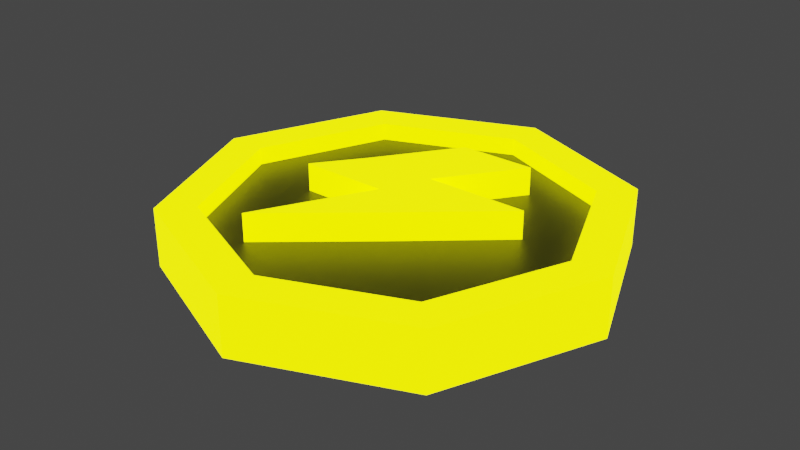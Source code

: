 # Source: PowerUp1_v2.blend  (saved by Blender 4.0.36; exported with 4.5.12 LTS)
import bpy
from mathutils import Matrix  # noqa: F401  (used for matrix-valued properties, if any)

bpy.ops.wm.read_factory_settings(use_empty=True)
scene = bpy.context.scene
scene.name = 'Scene'

# ---- collections
col_collection = bpy.data.collections.new('Collection'); scene.collection.children.link(col_collection)

# ---- materials (node trees are filled in below, after node groups)
mat_yellow_001 = bpy.data.materials.new('Yellow.001')
mat_dark_grey__inner_boost = bpy.data.materials.new('Dark grey (inner boost)')

# ---- material node trees
mat_yellow_001.use_nodes = True; mat_yellow_001.node_tree.nodes.clear()
_N = mat_yellow_001.node_tree.nodes; _L = mat_yellow_001.node_tree.links
n0 = _N.new('ShaderNodeBsdfPrincipled'); n0.name = 'Principled BSDF'; n0.location = (10, 300)
n0.inputs[0].default_value = (0.9866, 1.0, 0.0, 1.0)
n0.inputs[3].default_value = 1.45
n0.inputs[27].default_value = (0.9812, 1.0, 0.0, 1.0)
n0.inputs[28].default_value = 2.9
n1 = _N.new('ShaderNodeOutputMaterial'); n1.name = 'Material Output'; n1.location = (300, 300)
_L.new(n0.outputs[0], n1.inputs[0])
n1.is_active_output = True
mat_dark_grey__inner_boost.use_nodes = True; mat_dark_grey__inner_boost.node_tree.nodes.clear()
_N = mat_dark_grey__inner_boost.node_tree.nodes; _L = mat_dark_grey__inner_boost.node_tree.links
n0 = _N.new('ShaderNodeBsdfPrincipled'); n0.name = 'Principled BSDF'; n0.location = (10, 300)
n0.inputs[0].default_value = (0.02934, 0.02685, 0.02628, 1.0)
n0.inputs[3].default_value = 1.45
n1 = _N.new('ShaderNodeOutputMaterial'); n1.name = 'Material Output'; n1.location = (300, 300)
_L.new(n0.outputs[0], n1.inputs[0])
n1.is_active_output = True

# ---- world
world_world = bpy.data.worlds.new('World'); scene.world = world_world
world_world.use_nodes = True; world_world.node_tree.nodes.clear()
_N = world_world.node_tree.nodes; _L = world_world.node_tree.links
n0 = _N.new('ShaderNodeOutputWorld'); n0.name = 'World Output'; n0.location = (300, 300)
n1 = _N.new('ShaderNodeBackground'); n1.name = 'Background'; n1.location = (10, 300)
n1.inputs[0].default_value = (0.05088, 0.05088, 0.05088, 1.0)
_L.new(n1.outputs[0], n0.inputs[0])
n0.is_active_output = True
world_world.color = (0.05088, 0.05088, 0.05088)
world_world.use_sun_shadow = False
world_world.sun_shadow_jitter_overblur = 0.0

# ---- meshes
me_plane_021 = bpy.data.meshes.new('Plane.021')
me_plane_021.from_pydata([(1.278, 0.1267, -0.2537), (1.899, 0.1267, -0.2537), (0.7848, -0.1222, -0.2537), (0.7848, -0.1222, -0.2537), (2.607, 0.05523, -0.2537), (2.607, 0.05523, -0.2537), (0.8334, 0.04376, -0.2537), (1.261, -0.004921, -0.2537), (1.439, 0.04376, -0.2537), (1.54, -0.0392, -0.2537), (2.273, 0.04376, -0.2537), (0.5486, -0.004806, -0.2537), (1.278, 0.1267, 0.3498), (1.899, 0.1267, 0.3498), (0.7848, -0.1222, 0.3498), (0.7848, -0.1222, 0.3498), (1.261, -0.004921, 0.3498), (1.54, -0.0392, 0.3498), (0.8334, 0.04376, 0.3498), (0.5486, -0.004806, 0.3498), (1.439, 0.04376, 0.3498), (2.273, 0.04376, 0.3498), (0.1081, 0.1712, -0.06951), (-0.4143, 0.008996, -0.06951), (0.1081, -0.1532, -0.06951), (1.369, -0.2204, -0.06951), (2.63, -0.1532, -0.06951), (3.153, 0.008996, -0.06951), (2.63, 0.1712, -0.06951), (1.369, 0.2384, -0.06951), (-0.4143, 0.008996, -0.06951), (0.1081, 0.1712, -0.06951), (0.1081, -0.1532, -0.06951), (1.369, -0.2204, -0.06951), (2.63, -0.1532, -0.06951), (3.153, 0.008996, -0.06951), (2.63, 0.1712, -0.06951), (1.369, 0.2384, -0.06951), (-0.4143, 0.008996, 0.1231), (0.1081, 0.1712, 0.1231), (0.1081, -0.1532, 0.1231), (1.369, -0.2204, 0.1231), (2.63, -0.1532, 0.1231), (3.153, 0.008996, 0.1231), (2.63, 0.1712, 0.1231), (1.369, 0.2384, 0.1231), (-0.1007, 0.008996, -0.06951), (0.3298, 0.1427, -0.06951), (1.369, 0.1981, -0.06951), (2.409, 0.1427, -0.06951), (2.839, 0.008996, -0.06951), (2.409, -0.1247, -0.06951), (1.369, -0.1801, -0.06951), (0.3298, -0.1247, -0.06951), (-0.1007, 0.008996, 0.1231), (0.3298, -0.1247, 0.1231), (1.369, -0.1801, 0.1231), (2.409, -0.1247, 0.1231), (2.839, 0.008996, 0.1231), (2.409, 0.1427, 0.1231), (1.369, 0.1981, 0.1231), (0.3298, 0.1427, 0.1231), (-0.4143, 0.008996, -0.2109), (0.1081, 0.1712, -0.2109), (0.1081, -0.1532, -0.2109), (1.369, -0.2204, -0.2109), (2.63, -0.1532, -0.2109), (3.153, 0.008996, -0.2109), (2.63, 0.1712, -0.2109), (1.369, 0.2384, -0.2109), (3.153, 0.008996, -0.06951), (2.63, -0.1532, -0.06951), (-0.4143, 0.008996, 0.2644), (0.1081, 0.1712, 0.2644), (0.1081, -0.1532, 0.2644), (1.369, -0.2204, 0.2644), (2.63, -0.1532, 0.2644), (3.153, 0.008996, 0.2644), (2.63, 0.1712, 0.2644), (1.369, 0.2384, 0.2644), (-0.1007, 0.008996, -0.2109), (0.3298, 0.1427, -0.2109), (0.3298, -0.1247, -0.2109), (1.369, 0.1981, -0.2109), (2.409, 0.1427, -0.2109), (2.839, 0.008996, -0.2109), (2.409, -0.1247, -0.2109), (1.369, -0.1801, -0.2109), (0.3298, -0.1247, 0.2644), (-0.1007, 0.008996, 0.2644), (0.3298, 0.1427, 0.2644), (1.369, -0.1801, 0.2644), (2.409, -0.1247, 0.2644), (2.839, 0.008996, 0.2644), (2.409, 0.1427, 0.2644), (1.369, 0.1981, 0.2644)], [(10, 5), (4, 8), (5, 9), (4, 10)], [(0, 1, 8, 10, 9, 2, 3, 7, 11, 6), (12, 18, 19, 16, 15, 14, 17, 21, 20, 13), (0, 6, 18, 12), (9, 10, 21, 17), (7, 3, 15, 16), (11, 7, 16, 19), (10, 8, 20, 21), (2, 9, 17, 14), (1, 0, 12, 13), (8, 1, 13, 20), (6, 11, 19, 18), (3, 2, 14, 15), (46, 47, 48, 49, 50, 51, 52, 53), (36, 37, 45, 44), (22, 23, 30, 31), (29, 22, 31, 37), (27, 28, 36, 35), (25, 26, 34, 33), (23, 24, 32, 30), (28, 29, 37, 36), (50, 49, 84, 85), (24, 25, 33, 32), (54, 55, 56, 57, 58, 59, 60, 61), (34, 35, 43, 42), (32, 33, 41, 40), (31, 30, 38, 39), (37, 31, 39, 45), (35, 36, 44, 43), (33, 34, 42, 41), (30, 32, 40, 38), (54, 61, 90, 89), (44, 45, 79, 78), (26, 25, 65, 66), (49, 48, 83, 84), (55, 54, 89, 88), (43, 44, 78, 77), (25, 24, 64, 65), (48, 47, 81, 83), (42, 43, 77, 76), (24, 23, 62, 64), (46, 53, 82, 80), (41, 42, 76, 75), (23, 22, 63, 62), (47, 46, 80, 81), (40, 41, 75, 74), (35, 34, 71, 70), (66, 67, 70, 71), (62, 63, 81, 80), (63, 69, 83, 81), (69, 68, 84, 83), (68, 67, 85, 84), (67, 66, 86, 85), (66, 65, 87, 86), (65, 64, 82, 87), (64, 62, 80, 82), (72, 74, 88, 89), (74, 75, 91, 88), (75, 76, 92, 91), (76, 77, 93, 92), (77, 78, 94, 93), (78, 79, 95, 94), (79, 73, 90, 95), (73, 72, 89, 90), (45, 39, 73, 79), (56, 55, 88, 91), (51, 50, 85, 86), (28, 27, 67, 68), (57, 56, 91, 92), (52, 51, 86, 87), (29, 28, 68, 69), (58, 57, 92, 93), (27, 35, 70, 67), (53, 52, 87, 82), (22, 29, 69, 63), (59, 58, 93, 94), (34, 26, 66, 71), (60, 59, 94, 95), (61, 60, 95, 90), (39, 38, 72, 73), (38, 40, 74, 72)])
me_plane_021.polygons.foreach_set('material_index', [0, 0, 0, 0, 0, 0, 0, 0, 0, 0, 0, 0, 1, 0, 0, 0, 0, 0, 0, 0, 0, 0, 1, 0, 0, 0, 0, 0, 0, 0, 0, 0, 0, 0, 0, 0, 0, 0, 0, 0, 0, 0, 0, 0, 0, 0, 0, 0, 0, 0, 0, 0, 0, 0, 0, 0, 0, 0, 0, 0, 0, 0, 0, 0, 0, 0, 0, 0, 0, 0, 0, 0, 0, 0, 0, 0, 0, 0, 0, 0])
_uv = me_plane_021.uv_layers.new(name='UVMap')
_uv.uv.foreach_set('vector', [0.0, 0.0, 0.0, 0.0, 0.0, 0.0, 0.0, 0.0, 0.0, 0.0, 0.0, 0.0, 0.0, 0.0, 0.0, 0.0, 0.0, 0.0, 0.0, 0.0, 0.0, 0.0, 0.0, 0.0, 0.0, 0.0, 0.0, 0.0, 0.0, 0.0, 0.0, 0.0, 0.0, 0.0, 0.0, 0.0, 0.0, 0.0, 0.0, 0.0, 0.0, 0.0, 0.0, 0.0, 0.0, 0.0, 0.0, 0.0, 0.0, 0.0, 0.0, 0.0, 0.0, 0.0, 0.0, 0.0, 0.0, 0.0, 0.0, 0.0, 0.0, 0.0, 0.0, 0.0, 0.0, 0.0, 0.0, 0.0, 0.0, 0.0, 0.0, 0.0, 0.0, 0.0, 0.0, 0.0, 0.0, 0.0, 0.0, 0.0, 0.0, 0.0, 0.0, 0.0, 0.0, 0.0, 0.0, 0.0, 0.0, 0.0, 0.0, 0.0, 0.0, 0.0, 0.0, 0.0, 0.0, 0.0, 0.0, 0.0, 0.0, 0.0, 0.0, 0.0, 0.0, 0.0, 0.0, 0.0, 0.0, 0.0, 0.0, 0.0, 0.0, 0.0, 0.0, 0.0, 0.0, 0.0, 0.0, 0.0, 0.0, 0.0, 0.0, 0.0, 0.0, 0.0, 0.0, 0.0, 0.0, 0.0, 0.0, 0.0, 0.0, 0.0, 0.0, 0.0, 0.0, 0.0, 0.0, 0.0, 0.0, 0.0, 0.0, 0.0, 0.0, 0.0, 0.0, 0.0, 0.0, 0.0, 0.0, 0.0, 0.0, 0.0, 0.0, 0.0, 0.0, 0.0, 0.0, 0.0, 0.0, 0.0, 0.0, 0.0, 0.0, 0.0, 0.0, 0.0, 0.0, 0.0, 0.0, 0.0, 0.0, 0.0, 0.0, 0.0, 0.0, 0.0, 0.0, 0.0, 0.0, 0.0, 0.0, 0.0, 0.0, 0.0, 0.0, 0.0, 0.0, 0.0, 0.0, 0.0, 0.0, 0.0, 0.0, 0.0, 0.0, 0.0, 0.0, 0.0, 0.0, 0.0, 0.0, 0.0, 0.0, 0.0, 0.0, 0.0, 0.0, 0.0, 0.0, 0.0, 0.0, 0.0, 0.0, 0.0, 0.0, 0.0, 0.0, 0.0, 0.0, 0.0, 0.0, 0.0, 0.0, 0.0, 0.0, 0.0, 0.0, 0.0, 0.0, 0.0, 0.0, 0.0, 0.0, 0.0, 0.0, 0.0, 0.0, 0.0, 0.0, 0.0, 0.0, 0.0, 0.0, 0.0, 0.0, 0.0, 0.0, 0.0, 0.0, 0.0, 0.0, 0.0, 0.0, 0.0, 0.0, 0.0, 0.0, 0.0, 0.0, 0.0, 0.0, 0.0, 0.0, 0.0, 0.0, 0.0, 0.0, 0.0, 0.0, 0.0, 0.0, 0.0, 0.0, 0.0, 0.0, 0.0, 0.0, 0.0, 0.0, 0.0, 0.0, 0.0, 0.0, 0.0, 0.0, 0.0, 0.0, 0.0, 0.0, 0.0, 0.0, 0.0, 0.0, 0.0, 0.0, 0.0, 0.0, 0.0, 0.0, 0.0, 0.0, 0.0, 0.0, 0.0, 0.0, 0.0, 0.0, 0.0, 0.0, 0.0, 0.0, 0.0, 0.0, 0.0, 0.0, 0.0, 0.0, 0.0, 0.0, 0.0, 0.0, 0.0, 0.0, 0.0, 0.0, 0.0, 0.0, 0.0, 0.0, 0.0, 0.0, 0.0, 0.0, 0.0, 0.0, 0.0, 0.0, 0.0, 0.0, 0.0, 0.0, 0.0, 0.0, 0.0, 0.0, 0.0, 0.0, 0.0, 0.0, 0.0, 0.0, 0.0, 0.0, 0.0, 0.0, 0.0, 0.0, 0.0, 0.0, 0.0, 0.0, 0.0, 0.0, 0.0, 0.0, 0.0, 0.0, 0.0, 0.0, 0.0, 0.0, 0.0, 0.0, 0.0, 0.0, 0.0, 0.0, 0.0, 0.0, 0.0, 0.0, 0.0, 0.0, 0.0, 0.0, 0.0, 0.0, 0.0, 0.0, 0.0, 0.0, 0.0, 0.0, 0.0, 0.0, 0.0, 0.0, 0.0, 0.0, 0.0, 0.0, 0.0, 0.0, 0.0, 0.0, 0.0, 0.0, 0.0, 0.0, 0.0, 0.0, 0.0, 0.0, 0.0, 0.0, 0.0, 0.0, 0.0, 0.0, 0.0, 0.0, 0.0, 0.0, 0.0, 0.0, 0.0, 0.0, 0.0, 0.0, 0.0, 0.0, 0.0, 0.0, 0.0, 0.0, 0.0, 0.0, 0.0, 0.0, 0.0, 0.0, 0.0, 0.0, 0.0, 0.0, 0.0, 0.0, 0.0, 0.0, 0.0, 0.0, 0.0, 0.0, 0.0, 0.0, 0.0, 0.0, 0.0, 0.0, 0.0, 0.0, 0.0, 0.0, 0.0, 0.0, 0.0, 0.0, 0.0, 0.0, 0.0, 0.0, 0.0, 0.0, 0.0, 0.0, 0.0, 0.0, 0.0, 0.0, 0.0, 0.0, 0.0, 0.0, 0.0, 0.0, 0.0, 0.0, 0.0, 0.0, 0.0, 0.0, 0.0, 0.0, 0.0, 0.0, 0.0, 0.0, 0.0, 0.0, 0.0, 0.0, 0.0, 0.0, 0.0, 0.0, 0.0, 0.0, 0.0, 0.0, 0.0, 0.0, 0.0, 0.0, 0.0, 0.0, 0.0, 0.0, 0.0, 0.0, 0.0, 0.0, 0.0, 0.0, 0.0, 0.0, 0.0, 0.0, 0.0, 0.0, 0.0, 0.0, 0.0, 0.0, 0.0, 0.0, 0.0, 0.0, 0.0, 0.0, 0.0, 0.0, 0.0, 0.0, 0.0, 0.0, 0.0, 0.0, 0.0, 0.0, 0.0, 0.0, 0.0, 0.0, 0.0, 0.0, 0.0, 0.0, 0.0, 0.0, 0.0, 0.0, 0.0, 0.0, 0.0, 0.0, 0.0, 0.0, 0.0, 0.0, 0.0, 0.0, 0.0, 0.0, 0.0, 0.0, 0.0, 0.0, 0.0, 0.0, 0.0, 0.0, 0.0, 0.0, 0.0, 0.0, 0.0, 0.0, 0.0, 0.0, 0.0, 0.0, 0.0, 0.0, 0.0, 0.0, 0.0, 0.0, 0.0, 0.0, 0.0, 0.0, 0.0, 0.0, 0.0, 0.0, 0.0, 0.0, 0.0, 0.0, 0.0, 0.0, 0.0, 0.0, 0.0, 0.0, 0.0, 0.0, 0.0, 0.0, 0.0, 0.0, 0.0, 0.0, 0.0, 0.0, 0.0, 0.0, 0.0, 0.0, 0.0, 0.0, 0.0, 0.0, 0.0, 0.0, 0.0, 0.0, 0.0, 0.0, 0.0, 0.0, 0.0, 0.0, 0.0, 0.0, 0.0, 0.0, 0.0, 0.0, 0.0, 0.0, 0.0, 0.0, 0.0, 0.0, 0.0, 0.0, 0.0, 0.0, 0.0, 0.0, 0.0, 0.0, 0.0, 0.0, 0.0, 0.0, 0.0, 0.0, 0.0, 0.0, 0.0, 0.0, 0.0, 0.0, 0.0, 0.0, 0.0])
me_plane_021.materials.append(mat_yellow_001)
me_plane_021.materials.append(mat_dark_grey__inner_boost)
me_plane_021.update()

# ---- objects
ob_plane_016 = bpy.data.objects.new('Plane.016', me_plane_021)

# ---- transforms, parenting, visibility, modifiers, constraints
ob_plane_016.location = (-1.384, -0.1797, 0.08597)
ob_plane_016.scale = (1.0, 7.774, 1.0)

# ---- collection membership
col_collection.objects.link(ob_plane_016)

# ---- scene / render settings (as saved in the file)
scene.frame_start = 1; scene.frame_end = 250; scene.frame_set(1)
scene.render.engine = 'CYCLES'
scene.cycles.sampling_pattern = 'TABULATED_SOBOL'
scene.view_settings.view_transform = 'Filmic'
bpy.context.view_layer.update()

# ---- added for rendering (the .blend has no active camera): camera
cam_auto = bpy.data.cameras.new('AutoCamera')
cam_auto.lens = 50.0
cam_auto.sensor_width = 36.0
cam_auto.clip_end = 1000.0
ob_auto_camera = bpy.data.objects.new('AutoCamera', cam_auto)
scene.collection.objects.link(ob_auto_camera)
ob_auto_camera.location = (4.6863, -5.75063, 3.89463)
ob_auto_camera.rotation_euler = (1.09748, -7.21219e-08, 0.694738)
scene.camera = ob_auto_camera
bpy.context.view_layer.update()
